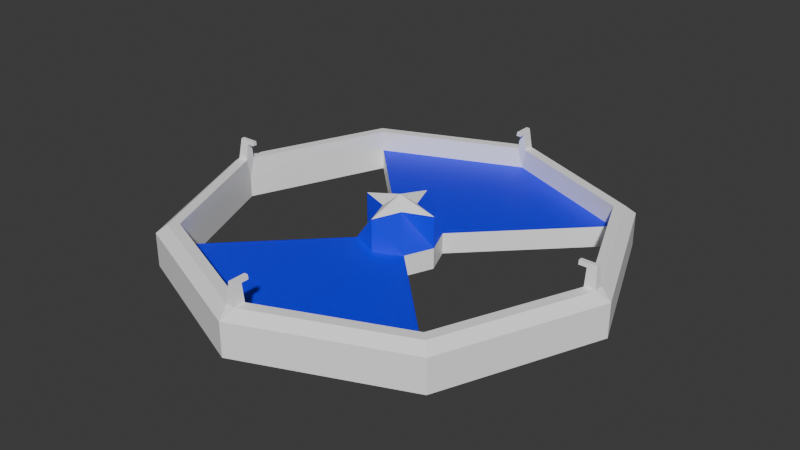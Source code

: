 # Source: Robot.blend  (saved by Blender 4.0.36; exported with 4.5.12 LTS)
import bpy
from mathutils import Matrix  # noqa: F401  (used for matrix-valued properties, if any)

bpy.ops.wm.read_factory_settings(use_empty=True)
scene = bpy.context.scene
scene.name = 'Scene'

# ---- materials (node trees are filled in below, after node groups)
mat_metal = bpy.data.materials.new('Metal')
mat_metal.alpha_threshold = 0.0
mat_metal.use_transparent_shadow = False
mat_metal.roughness = 0.5
mat_metal.line_color = (0.0, 0.0, 0.0, 1.0)
mat_deco = bpy.data.materials.new('Deco')
mat_deco.use_transparent_shadow = False

# ---- material node trees
mat_metal.use_nodes = True; mat_metal.node_tree.nodes.clear()
_N = mat_metal.node_tree.nodes; _L = mat_metal.node_tree.links
n0 = _N.new('ShaderNodeOutputMaterial'); n0.name = 'Material Output'; n0.location = (300, 300)
n1 = _N.new('ShaderNodeBsdfPrincipled'); n1.name = 'Principled BSDF'; n1.location = (10, 300)
n1.inputs[0].default_value = (1.0, 1.0, 1.0, 1.0)
n1.inputs[3].default_value = 1.45
_L.new(n1.outputs[0], n0.inputs[0])
n0.is_active_output = True
mat_deco.use_nodes = True; mat_deco.node_tree.nodes.clear()
_N = mat_deco.node_tree.nodes; _L = mat_deco.node_tree.links
n0 = _N.new('ShaderNodeBsdfPrincipled'); n0.name = 'BSDF Principista'; n0.location = (10, 300)
n0.inputs[0].default_value = (0.0, 0.0, 1.0, 1.0)
n0.inputs[3].default_value = 1.45
n1 = _N.new('ShaderNodeOutputMaterial'); n1.name = 'Material'; n1.location = (300, 300)
_L.new(n0.outputs[0], n1.inputs[0])
n1.is_active_output = True

# ---- world
world_world = bpy.data.worlds.new('World'); scene.world = world_world
world_world.use_nodes = True; world_world.node_tree.nodes.clear()
_N = world_world.node_tree.nodes; _L = world_world.node_tree.links
n0 = _N.new('ShaderNodeOutputWorld'); n0.name = 'World Output'; n0.location = (300, 300)
n1 = _N.new('ShaderNodeBackground'); n1.name = 'Background'; n1.location = (10, 300)
n1.inputs[0].default_value = (0.05088, 0.05088, 0.05088, 1.0)
_L.new(n1.outputs[0], n0.inputs[0])
n0.is_active_output = True
world_world.color = (0.05088, 0.05088, 0.05088)
world_world.use_sun_shadow = False
world_world.sun_shadow_jitter_overblur = 0.0

# ---- meshes
me_robot = bpy.data.meshes.new('Robot')
me_robot.from_pydata([(0.7418, 0.7418, 0.16), (0.7418, 0.7418, 0.0), (0.7418, -0.7418, 0.16), (0.7418, -0.7418, 0.0), (-0.7418, 0.7418, 0.16), (-0.7418, 0.7418, 0.0), (-0.7418, -0.7418, 0.16), (-0.7418, -0.7418, 0.0), (-1.049, 0.0, 0.0), (1.049, 0.0, 0.0), (-1.049, 0.0, 0.16), (1.049, 0.0, 0.16), (0.0, -1.049, 0.16), (0.0, -1.049, 0.0), (-0.6677, -0.6677, 0.2), (-0.6677, -0.6677, 0.1), (-0.9442, 0.0, 0.1), (0.0, -0.9442, 0.1), (-0.1335, -0.1335, 0.1), (-0.1888, 0.0, 0.1), (0.0, -0.1888, 0.1), (0.0, 1.049, 0.16), (-0.05253, -0.05253, 0.25), (-0.1888, 0.0, 0.25), (0.0, -0.1888, 0.25), (0.0, 0.0, 0.3), (0.0, 1.049, 0.0), (-0.7047, -0.7047, 0.2), (-0.6677, 0.6677, 0.2), (-0.0225, -0.9356, 0.2), (0.6677, -0.6677, 0.2), (-0.0225, -0.988, 0.2), (-0.009, -0.9356, 0.3), (-0.009, -0.981, 0.3), (-0.938, -0.0225, 0.2), (-0.6677, 0.6677, 0.1), (-0.9904, -0.0225, 0.2), (-0.938, -0.009, 0.3), (-0.981, -0.009, 0.3), (0.0, -0.9356, 0.2), (0.0, -0.988, 0.2), (0.0, -0.9356, 0.3), (0.0, -0.981, 0.3), (0.0, 0.9442, 0.1), (0.6677, -0.6677, 0.1), (0.9442, 0.0, 0.1), (-0.1335, 0.1335, 0.1), (0.1335, -0.1335, 0.1), (0.0, 0.1888, 0.1), (0.1888, 0.0, 0.1), (-0.938, 0.0, 0.2), (-0.981, 0.0, 0.3), (-0.9904, 0.0, 0.2), (-0.938, 0.0, 0.3), (0.05253, -0.05253, 0.25), (-0.05253, 0.05253, 0.25), (0.0, 0.1888, 0.25), (0.1888, 0.0, 0.25), (-0.7047, 0.7047, 0.2), (-0.0225, 0.9356, 0.2), (-0.0225, 0.988, 0.2), (-0.009, 0.9356, 0.3), (-0.009, 0.981, 0.3), (-0.938, 0.0225, 0.2), (0.7047, -0.7047, 0.2), (0.6677, 0.6677, 0.2), (0.0225, -0.9356, 0.2), (-0.9829, -0.0117, 0.28), (-0.938, -0.0117, 0.28), (-0.9904, 0.0225, 0.2), (-0.938, 0.009, 0.3), (-0.9829, 0.0, 0.28), (-0.938, 0.0, 0.28), (-0.0117, -0.9824, 0.28), (-0.0117, -0.9356, 0.28), (0.0, -0.9824, 0.28), (0.0, -0.9356, 0.28), (-0.009, -0.9, 0.3), (0.0, -0.9, 0.3), (-0.981, 0.009, 0.3), (-0.0117, -0.9, 0.28), (0.0, -0.9, 0.28), (0.0, 0.9356, 0.2), (-0.9, -0.009, 0.3), (-0.9, 0.0, 0.3), (0.0, 0.988, 0.2), (-0.9, -0.0117, 0.28), (0.0, 0.9356, 0.3), (-0.9, 0.0, 0.28), (0.0225, -0.988, 0.2), (0.009, -0.9356, 0.3), (0.0, 0.981, 0.3), (-0.1335, -0.1335, 0.0), (-0.1888, 0.0, 0.0), (0.009, -0.981, 0.3), (0.0, -0.1888, 0.0), (0.938, -0.0225, 0.2), (0.0, 0.0, 0.0), (-0.6677, -0.6677, 0.0), (0.6677, 0.6677, 0.1), (0.0, -0.9442, 0.0), (0.9904, -0.0225, 0.2), (0.938, -0.009, 0.3), (0.981, -0.009, 0.3), (0.1335, 0.1335, 0.1), (0.938, 0.0, 0.2), (0.981, 0.0, 0.3), (0.9904, 0.0, 0.2), (0.938, 0.0, 0.3), (0.05253, 0.05253, 0.25), (0.7047, 0.7047, 0.2), (0.0225, 0.9356, 0.2), (0.0225, 0.988, 0.2), (0.009, 0.9356, 0.3), (0.009, 0.981, 0.3), (0.938, 0.0225, 0.2), (0.9829, -0.0117, 0.28), (0.938, -0.0117, 0.28), (0.9904, 0.0225, 0.2), (-0.9829, 0.0117, 0.28), (-0.938, 0.0117, 0.28), (-0.0117, 0.9824, 0.28), (-0.0117, 0.9356, 0.28), (0.0, 0.9824, 0.28), (0.0, 0.9356, 0.28), (-0.009, 0.9, 0.3), (0.0, 0.9, 0.3), (-0.0117, 0.9, 0.28), (0.0, 0.9, 0.28), (-0.9, 0.009, 0.3), (-0.9, 0.0117, 0.28), (-0.1335, 0.1335, 0.0), (0.0, 0.1888, 0.0), (-0.6677, 0.6677, 0.0), (0.0, 0.9442, 0.0), (0.938, 0.009, 0.3), (0.9829, 0.0, 0.28), (0.938, 0.0, 0.28), (0.0117, -0.9824, 0.28), (0.0117, -0.9356, 0.28), (0.009, -0.9, 0.3), (-0.9442, 0.0, 0.0), (0.981, 0.009, 0.3), (0.0117, -0.9, 0.28), (0.9, -0.009, 0.3), (0.9, 0.0, 0.3), (0.9, -0.0117, 0.28), (0.9, 0.0, 0.28), (0.1335, -0.1335, 0.0), (0.1888, 0.0, 0.0), (0.6677, -0.6677, 0.0), (0.9829, 0.0117, 0.28), (0.938, 0.0117, 0.28), (0.0117, 0.9824, 0.28), (0.0117, 0.9356, 0.28), (0.009, 0.9, 0.3), (0.0117, 0.9, 0.28), (0.9, 0.009, 0.3), (0.9, 0.0117, 0.28), (0.1335, 0.1335, 0.0), (0.6677, 0.6677, 0.0), (0.9442, 0.0, 0.0)], [], [(13, 12, 6, 7), (115, 105, 137, 152), (122, 61, 62, 121), (63, 120, 72, 50), (27, 31, 29, 14), (124, 154, 156, 128), (44, 47, 20, 17), (7, 6, 10, 8), (148, 97, 149), (71, 51, 79, 119), (113, 87, 126, 155), (138, 94, 42, 75), (64, 30, 66, 89), (16, 34, 14, 15), (58, 28, 59, 60), (11, 0, 110, 118), (69, 119, 120, 63), (10, 69, 58, 4), (2, 64, 89, 12), (45, 44, 30, 96), (154, 153, 114, 113), (52, 71, 119, 69), (10, 6, 27, 36), (36, 27, 14, 34), (15, 17, 20, 18), (55, 25, 56), (11, 101, 64, 2), (28, 35, 43, 59), (122, 127, 125, 61), (19, 23, 55, 46), (101, 116, 117, 96), (19, 18, 22, 23), (18, 20, 24, 22), (49, 57, 54, 47), (128, 156, 155, 126), (109, 56, 25), (65, 111, 43, 99), (16, 35, 28, 63), (26, 5, 4, 21), (40, 12, 89), (23, 22, 25), (22, 24, 25), (85, 21, 60), (113, 114, 91, 87), (26, 21, 0, 1), (5, 8, 10, 4), (85, 112, 21), (6, 12, 31, 27), (35, 46, 48, 43), (107, 136, 116, 101), (3, 9, 11, 2), (40, 31, 12), (74, 73, 33, 32), (14, 29, 17, 15), (4, 58, 60, 21), (66, 139, 138, 89), (119, 79, 70, 120), (74, 32, 77, 80), (50, 34, 16), (76, 81, 143, 139), (69, 63, 28, 58), (118, 110, 65, 115), (53, 51, 38, 37), (71, 67, 38, 51), (67, 68, 37, 38), (107, 118, 151, 136), (32, 33, 42, 41), (73, 75, 42, 33), (136, 151, 142, 106), (29, 39, 17), (154, 113, 155, 156), (101, 96, 30, 64), (60, 121, 123, 85), (110, 112, 111, 65), (82, 111, 154, 124), (82, 124, 122, 59), (112, 85, 123, 153), (49, 104, 109, 57), (99, 43, 48, 104), (45, 115, 65, 99), (53, 84, 129, 70), (61, 125, 126, 87), (59, 122, 121, 60), (54, 25, 24), (1, 0, 11, 9), (118, 115, 152, 151), (36, 52, 10), (13, 3, 2, 12), (23, 25, 55), (108, 106, 142, 135), (61, 87, 91, 62), (120, 130, 88, 72), (47, 54, 24, 20), (0, 21, 112, 110), (69, 10, 52), (81, 78, 140, 143), (111, 82, 43), (53, 37, 83, 84), (46, 55, 56, 48), (105, 45, 96), (50, 16, 63), (34, 50, 72, 68), (36, 34, 68, 67), (52, 36, 67, 71), (153, 123, 91, 114), (53, 70, 79, 51), (139, 90, 94, 138), (31, 40, 75, 73), (39, 29, 74, 76), (29, 31, 73, 74), (90, 140, 78, 41), (151, 152, 135, 142), (128, 126, 125, 127), (81, 80, 77, 78), (76, 74, 80, 81), (30, 44, 17, 66), (32, 41, 78, 77), (124, 128, 127, 122), (86, 88, 84, 83), (59, 43, 82), (121, 62, 91, 123), (68, 72, 88, 86), (37, 68, 86, 83), (89, 138, 75, 40), (13, 100, 150, 3), (139, 143, 140, 90), (116, 103, 102, 117), (100, 98, 92, 95), (66, 17, 39), (108, 102, 103, 106), (90, 41, 42, 94), (39, 76, 139, 66), (108, 135, 157, 145), (136, 106, 103, 116), (95, 92, 97), (92, 93, 97), (18, 19, 93, 92), (57, 25, 54), (13, 7, 98, 100), (57, 109, 25), (15, 18, 92, 98), (70, 129, 130, 120), (130, 129, 84, 88), (101, 11, 107), (111, 112, 153, 154), (146, 144, 145, 147), (134, 132, 131, 133), (104, 48, 56, 109), (100, 95, 148, 150), (47, 148, 149, 49), (152, 137, 147, 158), (118, 107, 11), (108, 145, 144, 102), (117, 146, 147, 137), (96, 117, 137, 105), (105, 115, 45), (95, 97, 148), (102, 144, 146, 117), (132, 97, 131), (131, 97, 93), (46, 131, 93, 19), (26, 134, 133, 5), (135, 152, 158, 157), (35, 133, 131, 46), (44, 150, 148, 47), (158, 147, 145, 157), (104, 49, 149, 159), (132, 159, 97), (134, 160, 159, 132), (159, 149, 97), (99, 104, 159, 160), (26, 1, 160, 134), (141, 133, 35, 16), (16, 15, 98, 141), (8, 141, 98, 7), (133, 141, 8, 5), (161, 45, 99, 160), (45, 161, 150, 44), (9, 3, 150, 161), (160, 1, 9, 161)])
me_robot.polygons.foreach_set('material_index', [0, 0, 0, 0, 0, 0, 1, 0, 0, 0, 0, 0, 0, 0, 0, 0, 0, 0, 0, 0, 0, 0, 0, 0, 1, 0, 0, 0, 0, 1, 0, 1, 1, 1, 0, 0, 0, 0, 0, 0, 0, 0, 0, 0, 0, 0, 0, 0, 1, 0, 0, 0, 0, 0, 0, 0, 0, 0, 0, 0, 0, 0, 0, 0, 0, 0, 0, 0, 0, 0, 0, 0, 0, 0, 0, 0, 0, 1, 1, 0, 0, 0, 0, 0, 0, 0, 0, 0, 0, 0, 0, 0, 1, 0, 0, 0, 0, 0, 1, 0, 0, 0, 0, 0, 0, 0, 0, 0, 0, 0, 0, 0, 0, 0, 0, 0, 0, 0, 0, 0, 0, 0, 0, 0, 0, 0, 0, 0, 0, 0, 0, 0, 0, 0, 0, 0, 0, 0, 0, 0, 0, 0, 0, 0, 0, 0, 0, 1, 0, 0, 0, 0, 0, 0, 0, 0, 0, 0, 0, 0, 0, 0, 0, 0, 0, 0, 0, 0, 0, 0, 0, 0, 0, 0, 0, 0, 0, 0, 0, 0])
_uv = me_robot.uv_layers.new(name='UVMap')
_uv.uv.foreach_set('vector', [0.375, 0.875, 0.625, 0.875, 0.625, 1.0, 0.375, 1.0, 0.625, 0.1224, 0.625, 0.1251, 0.625, 0.1251, 0.625, 0.1223, 0.625, 0.8789, 0.625, 0.8789, 0.625, 0.8787, 0.625, 0.8787, 0.625, 0.1224, 0.625, 0.1223, 0.625, 0.1251, 0.625, 0.1251, 0.625, 1.0, 0.625, 0.8787, 0.625, 0.8789, 0.625, 1.0, 0.625, 0.8752, 0.625, 0.8789, 0.625, 0.8789, 0.625, 0.8752, 0.625, 1.0, 0.625, 1.0, 0.625, 0.875, 0.625, 0.875, 0.375, 0.0, 0.625, 0.0, 0.625, 0.125, 0.375, 0.125, 0.375, 0.0, 0.375, 0.0625, 0.375, 0.125, 0.625, 0.125, 0.625, 0.125, 0.625, 0.1223, 0.625, 0.1223, 0.625, 0.8789, 0.625, 0.8789, 0.625, 0.8789, 0.625, 0.8789, 0.625, 0.8712, 0.625, 0.8712, 0.625, 0.875, 0.625, 0.875, 0.625, 1.0, 0.625, 1.0, 0.625, 0.8789, 0.625, 0.8787, 0.625, 0.125, 0.625, 0.1222, 0.625, 0.0, 0.625, 0.0, 0.625, 1.0, 0.625, 1.0, 0.625, 0.8789, 0.625, 0.8787, 0.625, 0.125, 0.625, 0.0, 0.625, 0.0, 0.625, 0.1223, 0.625, 0.1223, 0.625, 0.1223, 0.625, 0.1223, 0.625, 0.1222, 0.625, 0.125, 0.625, 0.1223, 0.625, 0.0, 0.625, 0.0, 0.625, 1.0, 0.625, 1.0, 0.625, 0.8787, 0.625, 0.875, 0.625, 0.125, 0.625, 0.0, 0.625, 0.0, 0.625, 0.1222, 0.625, 0.8789, 0.625, 0.8787, 0.625, 0.8787, 0.625, 0.8789, 0.625, 0.125, 0.625, 0.125, 0.625, 0.1223, 0.625, 0.1223, 0.625, 0.125, 0.625, 0.0, 0.625, 0.0, 0.625, 0.1223, 0.625, 0.1223, 0.625, 0.0, 0.625, 0.0, 0.625, 0.1222, 0.625, 1.0, 0.625, 0.875, 0.625, 0.875, 0.625, 1.0, 0.625, 1.0, 0.625, 0.9375, 0.625, 0.875, 0.625, 0.125, 0.625, 0.1223, 0.625, 0.0, 0.625, 0.0, 0.625, 1.0, 0.625, 1.0, 0.625, 0.875, 0.625, 0.8789, 0.625, 0.8789, 0.625, 0.8789, 0.625, 0.8789, 0.625, 0.8789, 0.625, 0.125, 0.625, 0.125, 0.625, 0.0, 0.625, 0.0, 0.625, 0.1223, 0.625, 0.1223, 0.625, 0.1223, 0.625, 0.1222, 0.625, 0.125, 0.625, 0.0, 0.625, 0.0, 0.625, 0.125, 0.625, 1.0, 0.625, 0.875, 0.625, 0.875, 0.625, 1.0, 0.625, 0.125, 0.625, 0.125, 0.625, 0.0, 0.625, 0.0, 0.625, 0.8752, 0.625, 0.8789, 0.625, 0.8789, 0.625, 0.8752, 0.625, 1.0, 0.625, 0.875, 0.625, 0.9375, 0.625, 1.0, 0.625, 0.8789, 0.625, 0.875, 0.625, 1.0, 0.625, 0.125, 0.625, 0.0, 0.625, 0.0, 0.625, 0.1222, 0.375, 0.875, 0.375, 1.0, 0.625, 1.0, 0.625, 0.875, 0.625, 0.875, 0.625, 0.875, 0.625, 0.8712, 0.625, 0.125, 0.625, 0.0, 0.625, 0.1875, 0.625, 1.0, 0.625, 0.875, 0.625, 0.9375, 0.625, 0.875, 0.625, 0.875, 0.625, 0.8712, 0.625, 0.8789, 0.625, 0.8787, 0.625, 0.8787, 0.625, 0.8789, 0.375, 0.875, 0.625, 0.875, 0.625, 1.0, 0.375, 1.0, 0.375, 0.0, 0.375, 0.125, 0.625, 0.125, 0.625, 0.0, 0.625, 0.875, 0.625, 0.8712, 0.625, 0.875, 0.625, 1.0, 0.625, 0.875, 0.625, 0.8787, 0.625, 1.0, 0.625, 1.0, 0.625, 1.0, 0.625, 0.875, 0.625, 0.875, 0.625, 0.125, 0.625, 0.125, 0.625, 0.1223, 0.625, 0.1223, 0.375, 0.0, 0.375, 0.125, 0.625, 0.125, 0.625, 0.0, 0.625, 0.875, 0.625, 0.8712, 0.625, 0.875, 0.625, 0.8789, 0.625, 0.8787, 0.625, 0.8787, 0.625, 0.8789, 0.625, 1.0, 0.625, 0.8789, 0.625, 0.875, 0.625, 1.0, 0.625, 1.0, 0.625, 1.0, 0.625, 0.8787, 0.625, 0.875, 0.625, 0.8789, 0.625, 0.8789, 0.625, 0.8787, 0.625, 0.8787, 0.625, 0.1223, 0.625, 0.1223, 0.625, 0.1222, 0.625, 0.1223, 0.625, 0.8789, 0.625, 0.8789, 0.625, 0.8789, 0.625, 0.8789, 0.625, 0.1251, 0.625, 0.1224, 0.625, 0.125, 0.625, 0.8752, 0.625, 0.8752, 0.625, 0.8789, 0.625, 0.8789, 0.625, 0.1223, 0.625, 0.1222, 0.625, 0.0, 0.625, 0.0, 0.625, 0.1223, 0.625, 0.0, 0.625, 0.0, 0.625, 0.1222, 0.625, 0.125, 0.625, 0.125, 0.625, 0.1223, 0.625, 0.1222, 0.625, 0.125, 0.625, 0.1223, 0.625, 0.1223, 0.625, 0.125, 0.625, 0.1223, 0.625, 0.1223, 0.625, 0.1222, 0.625, 0.1223, 0.625, 0.125, 0.625, 0.1223, 0.625, 0.1223, 0.625, 0.125, 0.625, 0.8789, 0.625, 0.8787, 0.625, 0.8787, 0.625, 0.8789, 0.625, 0.8712, 0.625, 0.875, 0.625, 0.875, 0.625, 0.8712, 0.625, 0.125, 0.625, 0.1223, 0.625, 0.1223, 0.625, 0.125, 0.625, 0.8789, 0.625, 0.8752, 0.625, 0.875, 0.625, 0.8789, 0.625, 0.8789, 0.625, 0.8789, 0.625, 0.8789, 0.625, 0.1223, 0.625, 0.1222, 0.625, 0.0, 0.625, 0.0, 0.625, 0.8712, 0.625, 0.8712, 0.625, 0.875, 0.625, 0.875, 0.625, 1.0, 0.625, 0.8787, 0.625, 0.8789, 0.625, 1.0, 0.625, 0.8752, 0.625, 0.8789, 0.625, 0.8789, 0.625, 0.8752, 0.625, 0.8752, 0.625, 0.8752, 0.625, 0.8789, 0.625, 0.8789, 0.625, 0.8712, 0.625, 0.875, 0.625, 0.875, 0.625, 0.8712, 0.625, 0.125, 0.625, 0.0, 0.625, 0.0, 0.625, 0.125, 0.625, 1.0, 0.625, 0.875, 0.625, 0.875, 0.625, 1.0, 0.625, 0.125, 0.625, 0.1222, 0.625, 0.0, 0.625, 0.0, 0.625, 0.125, 0.625, 0.125, 0.625, 0.1222, 0.625, 0.1222, 0.625, 0.8789, 0.625, 0.8789, 0.625, 0.8789, 0.625, 0.8789, 0.625, 0.8789, 0.625, 0.8789, 0.625, 0.8787, 0.625, 0.8787, 0.625, 1.0, 0.625, 0.9375, 0.625, 0.875, 0.375, 0.0, 0.625, 0.0, 0.625, 0.125, 0.375, 0.125, 0.625, 0.1223, 0.625, 0.1222, 0.625, 0.1223, 0.625, 0.1223, 0.625, 0.1223, 0.625, 0.125, 0.625, 0.125, 0.375, 0.875, 0.375, 1.0, 0.625, 1.0, 0.625, 0.875, 0.625, 0.125, 0.625, 0.1875, 0.625, 0.0, 0.625, 0.125, 0.625, 0.125, 0.625, 0.1223, 0.625, 0.1222, 0.625, 0.8789, 0.625, 0.8789, 0.625, 0.8787, 0.625, 0.8787, 0.625, 0.1223, 0.625, 0.1223, 0.625, 0.1251, 0.625, 0.1251, 0.625, 1.0, 0.625, 1.0, 0.625, 0.875, 0.625, 0.875, 0.625, 1.0, 0.625, 0.875, 0.625, 0.8787, 0.625, 1.0, 0.625, 0.1223, 0.625, 0.125, 0.625, 0.125, 0.625, 0.8752, 0.625, 0.8752, 0.625, 0.8789, 0.625, 0.8789, 0.625, 0.8789, 0.625, 0.8752, 0.625, 0.875, 0.625, 0.125, 0.625, 0.1222, 0.625, 0.1222, 0.625, 0.125, 0.625, 1.0, 0.625, 1.0, 0.625, 0.875, 0.625, 0.875, 0.625, 0.1251, 0.625, 0.125, 0.625, 0.1224, 0.625, 0.1251, 0.625, 0.125, 0.625, 0.1224, 0.625, 0.1224, 0.625, 0.1251, 0.625, 0.1251, 0.625, 0.1223, 0.625, 0.1223, 0.625, 0.1222, 0.625, 0.1223, 0.625, 0.1223, 0.625, 0.125, 0.625, 0.1223, 0.625, 0.1223, 0.625, 0.125, 0.625, 0.8712, 0.625, 0.875, 0.625, 0.875, 0.625, 0.8712, 0.625, 0.125, 0.625, 0.1222, 0.625, 0.1223, 0.625, 0.125, 0.625, 0.8789, 0.625, 0.8789, 0.625, 0.8787, 0.625, 0.8787, 0.625, 0.8712, 0.625, 0.875, 0.625, 0.875, 0.625, 0.8712, 0.625, 0.8752, 0.625, 0.8789, 0.625, 0.8789, 0.625, 0.8752, 0.625, 0.8789, 0.625, 0.8787, 0.625, 0.8787, 0.625, 0.8789, 0.625, 0.8789, 0.625, 0.8789, 0.625, 0.8789, 0.625, 0.8789, 0.625, 0.1223, 0.625, 0.1223, 0.625, 0.1222, 0.625, 0.1223, 0.625, 0.8752, 0.625, 0.8752, 0.625, 0.8789, 0.625, 0.8789, 0.625, 0.8752, 0.625, 0.8789, 0.625, 0.8789, 0.625, 0.8752, 0.625, 0.8752, 0.625, 0.8789, 0.625, 0.8789, 0.625, 0.8752, 0.625, 1.0, 0.625, 1.0, 0.625, 0.875, 0.625, 0.8789, 0.625, 0.8789, 0.625, 0.8789, 0.625, 0.8789, 0.625, 0.8789, 0.625, 0.8752, 0.625, 0.8752, 0.625, 0.8789, 0.625, 0.8789, 0.625, 0.1223, 0.625, 0.1251, 0.625, 0.1251, 0.625, 0.1224, 0.625, 0.8789, 0.625, 0.875, 0.625, 0.8752, 0.625, 0.8712, 0.625, 0.8712, 0.625, 0.875, 0.625, 0.875, 0.625, 0.1223, 0.625, 0.1251, 0.625, 0.1251, 0.625, 0.1223, 0.625, 0.1222, 0.625, 0.1223, 0.625, 0.1223, 0.625, 0.1222, 0.625, 0.8712, 0.625, 0.8712, 0.625, 0.875, 0.625, 0.875, 0.375, 0.875, 0.375, 0.875, 0.375, 1.0, 0.375, 1.0, 0.625, 0.8789, 0.625, 0.8789, 0.625, 0.8789, 0.625, 0.8789, 0.625, 0.1223, 0.625, 0.1223, 0.625, 0.1222, 0.625, 0.1223, 0.375, 0.875, 0.375, 1.0, 0.375, 1.0, 0.375, 0.875, 0.625, 0.8789, 0.625, 0.875, 0.625, 0.8752, 0.625, 0.125, 0.625, 0.1222, 0.625, 0.1223, 0.625, 0.125, 0.625, 0.8789, 0.625, 0.8789, 0.625, 0.8787, 0.625, 0.8787, 0.625, 0.8752, 0.625, 0.8752, 0.625, 0.8789, 0.625, 0.8789, 0.625, 0.125, 0.625, 0.1222, 0.625, 0.1222, 0.625, 0.125, 0.625, 0.125, 0.625, 0.125, 0.625, 0.1223, 0.625, 0.1223, 0.375, 0.875, 0.375, 1.0, 0.375, 0.9375, 0.375, 0.0, 0.375, 0.125, 0.375, 0.0625, 0.625, 0.0, 0.625, 0.125, 0.375, 0.125, 0.375, 0.0, 0.625, 0.125, 0.625, 0.1875, 0.625, 0.0, 0.375, 0.875, 0.375, 1.0, 0.375, 1.0, 0.375, 0.875, 0.625, 0.125, 0.625, 0.0, 0.625, 0.1875, 0.625, 1.0, 0.625, 0.0, 0.375, 1.0, 0.375, 1.0, 0.625, 0.1222, 0.625, 0.1222, 0.625, 0.1223, 0.625, 0.1223, 0.625, 0.1223, 0.625, 0.1224, 0.625, 0.1251, 0.625, 0.1251, 0.625, 0.1223, 0.625, 0.125, 0.625, 0.125, 0.625, 0.8789, 0.625, 0.8787, 0.625, 0.8787, 0.625, 0.8789, 0.625, 0.1223, 0.625, 0.1224, 0.625, 0.1251, 0.625, 0.1251, 0.375, 0.875, 0.375, 0.875, 0.375, 1.0, 0.375, 1.0, 0.625, 1.0, 0.625, 0.875, 0.625, 0.875, 0.625, 1.0, 0.375, 0.875, 0.375, 0.875, 0.375, 1.0, 0.375, 1.0, 0.625, 0.0, 0.375, 0.0, 0.375, 0.125, 0.625, 0.125, 0.625, 0.1223, 0.625, 0.1251, 0.625, 0.1251, 0.625, 0.1223, 0.625, 0.1223, 0.625, 0.125, 0.625, 0.125, 0.625, 0.125, 0.625, 0.125, 0.625, 0.1222, 0.625, 0.1222, 0.625, 0.1223, 0.625, 0.1223, 0.625, 0.1251, 0.625, 0.1251, 0.625, 0.1224, 0.625, 0.1223, 0.625, 0.1251, 0.625, 0.1251, 0.625, 0.1251, 0.625, 0.1224, 0.625, 0.125, 0.375, 0.875, 0.375, 0.9375, 0.375, 1.0, 0.625, 0.1222, 0.625, 0.1222, 0.625, 0.1223, 0.625, 0.1223, 0.375, 0.875, 0.375, 0.9375, 0.375, 1.0, 0.375, 0.0, 0.375, 0.0625, 0.375, 0.125, 0.625, 0.0, 0.375, 0.0, 0.375, 0.125, 0.625, 0.125, 0.375, 0.875, 0.375, 0.875, 0.375, 1.0, 0.375, 1.0, 0.625, 0.1222, 0.625, 0.1223, 0.625, 0.1223, 0.625, 0.1222, 0.625, 1.0, 0.375, 1.0, 0.375, 1.0, 0.625, 0.0, 0.625, 1.0, 0.375, 1.0, 0.375, 1.0, 0.625, 0.0, 0.625, 0.1223, 0.625, 0.1251, 0.625, 0.1251, 0.625, 0.1224, 0.625, 0.0, 0.625, 0.125, 0.375, 0.125, 0.375, 0.0, 0.375, 0.875, 0.375, 1.0, 0.375, 0.9375, 0.375, 0.875, 0.375, 1.0, 0.375, 1.0, 0.375, 0.875, 0.375, 0.0, 0.375, 0.125, 0.375, 0.0625, 0.625, 1.0, 0.625, 0.0, 0.375, 1.0, 0.375, 1.0, 0.375, 0.875, 0.375, 1.0, 0.375, 1.0, 0.375, 0.875, 0.0, 0.0, 0.375, 1.0, 0.625, 0.0, 0.625, 0.125, 0.625, 0.125, 0.625, 1.0, 0.375, 1.0, 0.0, 0.0, 0.375, 0.125, 0.0, 0.0, 0.375, 1.0, 0.375, 1.0, 0.375, 1.0, 0.0, 0.0, 0.375, 0.125, 0.375, 0.0, 0.0, 0.0, 0.625, 0.125, 0.625, 0.0, 0.375, 1.0, 0.625, 0.125, 0.0, 0.0, 0.375, 1.0, 0.625, 1.0, 0.375, 0.125, 0.375, 1.0, 0.375, 1.0, 0.0, 0.0, 0.375, 1.0, 0.375, 0.0, 0.375, 0.125, 0.0, 0.0])
me_robot.materials.append(mat_metal)
me_robot.materials.append(mat_deco)
me_robot.use_mirror_x = True
me_robot.use_mirror_y = True
me_robot.use_mirror_vertex_groups = False
me_robot.update()

# ---- objects
ob_robot = bpy.data.objects.new('Robot', me_robot)

# ---- transforms, parenting, visibility, modifiers, constraints
ob_robot.location = (0.0, 0.0, 0.0)
ob_robot.lock_rotations_4d = False
ob_robot.empty_display_type = 'ARROWS'
ob_robot.lineart.crease_threshold = 0.0
ob_robot.use_mesh_mirror_x = True
ob_robot.use_mesh_mirror_y = True

# ---- collection membership
scene.collection.objects.link(ob_robot)

# ---- scene / render settings (as saved in the file)
scene.frame_start = 1; scene.frame_end = 250; scene.frame_set(1)
scene.render.engine = 'BLENDER_EEVEE_NEXT'
scene.cycles.sampling_pattern = 'TABULATED_SOBOL'
bpy.context.view_layer.update()

# ---- added for rendering (the .blend has no active camera and no usable light): camera, sun
cam_auto = bpy.data.cameras.new('AutoCamera')
cam_auto.lens = 50.0
cam_auto.sensor_width = 36.0
cam_auto.clip_end = 1000.0
ob_auto_camera = bpy.data.objects.new('AutoCamera', cam_auto)
scene.collection.objects.link(ob_auto_camera)
ob_auto_camera.location = (2.75946, -3.31135, 2.35757)
ob_auto_camera.rotation_euler = (1.09748, -7.21219e-08, 0.694738)
scene.camera = ob_auto_camera
light_auto_sun = bpy.data.lights.new('AutoSun', 'SUN')
light_auto_sun.energy = 3.0
light_auto_sun.angle = 0.0523599
ob_auto_sun = bpy.data.objects.new('AutoSun', light_auto_sun)
scene.collection.objects.link(ob_auto_sun)
ob_auto_sun.rotation_euler = (0.872665, 0.174533, 0.523599)
bpy.context.view_layer.update()
